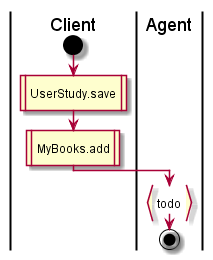

The diagram above was rendered by PlantUML. Its source (embedded in the PNG):
@startuml
|Client|
start
:UserStudy.save|
:MyBooks.add|
|Agent|
:todo}
end;
@enduml